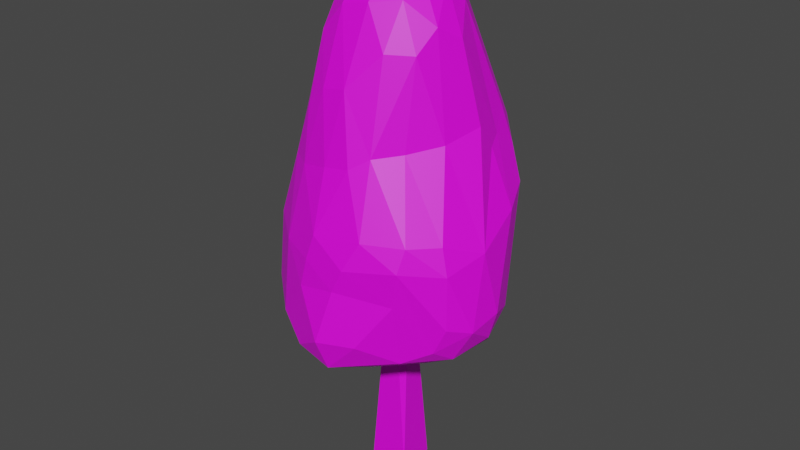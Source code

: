 # Source: tree3.blend  (saved by Blender 2.93.21; exported with 4.5.12 LTS)
import bpy
from mathutils import Matrix  # noqa: F401  (used for matrix-valued properties, if any)

bpy.ops.wm.read_factory_settings(use_empty=True)
scene = bpy.context.scene
scene.name = 'Scene'

# ---- collections
col_collection = bpy.data.collections.new('Collection'); scene.collection.children.link(col_collection)

# ---- images (referenced by path relative to the original .blend; pixels are not part of the script)
import os
ASSET_DIR = os.environ.get("B2B_ASSET_DIR", "")  # directory of the original .blend (textures are referenced by path, not embedded)
HERE = os.path.dirname(os.path.abspath(__file__))  # packed textures are extracted next to this script under _unpacked/

def load_image(name, relpath, width, height, colorspace="sRGB"):
    """Load a texture the original file referenced (path relative to the .blend, or extracted next to this script)."""
    p = next((c for c in (os.path.join(HERE, relpath), os.path.join(ASSET_DIR, relpath)) if relpath and os.path.exists(c)), "")
    if p:
        img = bpy.data.images.load(p, check_existing=True)
        img.name = name
    else:  # same state as the original file: an image datablock whose file is absent (Cycles renders it pink)
        img = bpy.data.images.new(name, width, height)
        img.source = "FILE"
        img.filepath = "//" + (relpath or name)
    img.colorspace_settings.name = colorspace
    return img
img_imphenziapalette01_png = load_image('ImphenziaPalette01.png', 'ImphenziaPalette01.png', 1024, 1024, 'sRGB')

# ---- materials (node trees are filled in below, after node groups)
mat_material_001 = bpy.data.materials.new('Material.001')
mat_material_001.use_transparent_shadow = False

# ---- material node trees
mat_material_001.use_nodes = True; mat_material_001.node_tree.nodes.clear()
_N = mat_material_001.node_tree.nodes; _L = mat_material_001.node_tree.links
n0 = _N.new('ShaderNodeBsdfPrincipled'); n0.name = 'Principled BSDF'; n0.location = (107, 276)
n0.distribution = 'GGX'
n0.subsurface_method = 'BURLEY'
n0.inputs[3].default_value = 1.45
n0.inputs[27].default_value = (0.0, 0.0, 0.0, 1.0)
n0.inputs[28].default_value = 1.0
n1 = _N.new('ShaderNodeOutputMaterial'); n1.name = 'Material Output'; n1.location = (397, 276)
n2 = _N.new('ShaderNodeTexImage'); n2.name = 'Image Texture'; n2.location = (-313, 176)
n2.image = img_imphenziapalette01_png
n2.interpolation = 'Closest'
_L.new(n0.outputs[0], n1.inputs[0])
_L.new(n2.outputs[0], n0.inputs[0])
n1.is_active_output = True

# ---- world
world_world = bpy.data.worlds.new('World'); scene.world = world_world
world_world.use_nodes = True; world_world.node_tree.nodes.clear()
_N = world_world.node_tree.nodes; _L = world_world.node_tree.links
n0 = _N.new('ShaderNodeOutputWorld'); n0.name = 'World Output'; n0.location = (300, 300)
n1 = _N.new('ShaderNodeBackground'); n1.name = 'Background'; n1.location = (10, 300)
n1.inputs[0].default_value = (0.05088, 0.05088, 0.05088, 1.0)
_L.new(n1.outputs[0], n0.inputs[0])
n0.is_active_output = True
world_world.color = (0.05088, 0.05088, 0.05088)
world_world.use_sun_shadow = False
world_world.sun_shadow_jitter_overblur = 0.0

# ---- meshes
me_icosphere = bpy.data.meshes.new('Icosphere')
me_icosphere.from_pydata([(0.1701, 0.1645, -1.38), (1.008, -0.4887, -0.9933), (-0.3141, 0.7326, -1.295), (0.9396, -0.6894, -0.8643), (0.9141, 0.5695, 0.3189), (1.064, 0.2323, 0.2132), (1.051, -0.6559, -0.6088), (0.7697, -0.8617, 0.1651), (-0.5359, -1.002, -0.845), (-0.6194, -0.6727, 0.5944), (-1.071, 0.5436, -0.124), (-0.5446, 1.03, -0.8045), (0.1448, 0.8927, 0.8428), (-0.04641, -0.1071, 2.482), (0.1476, -0.2243, 2.36), (0.07534, -0.4932, 2.021), (0.3038, -0.5797, 1.657), (0.333, -0.784, 0.8176), (0.8195, 0.06784, 0.971), (0.6551, 0.003935, 1.719), (0.4423, 0.05661, 2.153), (0.2628, -0.1028, 2.356), (0.1488, 0.03702, 2.476), (-0.117, -0.2791, 2.353), (-0.07646, 0.1031, 2.488), (0.1288, 0.4944, 2.053), (0.1365, 0.7544, 1.466), (0.1854, 0.2393, 2.346), (0.5009, 0.2363, 1.971), (0.3429, 0.4944, 1.89), (0.7594, 0.3984, 0.7928), (0.6727, 0.5815, 0.9827), (-0.05836, 0.3022, 2.326), (-0.3979, 0.1828, 2.187), (-0.253, 0.4305, 2.071), (-0.07706, 0.7218, 1.592), (-0.5328, 0.5341, 1.525), (-0.3388, 0.7116, 1.38), (-0.2497, -0.02632, 2.419), (-0.4215, -0.2196, 2.136), (-0.5704, 0.01812, 1.942), (-0.7008, -0.1553, 1.589), (-0.7048, 0.2351, 1.546), (-0.6168, -0.5029, 1.044), (-0.7242, -0.2249, 1.003), (-0.7835, 0.3509, 1.128), (-0.8078, 0.07277, 1.032), (-0.1893, -0.5084, 1.973), (-0.4204, -0.5007, 1.715), (-0.2079, -0.7497, 1.299), (0.03842, -0.7627, 1.349), (0.3231, -0.3567, 2.056), (0.5664, -0.2144, 1.844), (0.5132, -0.4176, 1.643), (0.7534, 0.6573, 0.6243), (0.6102, 0.7598, 0.8364), (0.7295, 0.7288, -0.2271), (0.5812, 0.9331, 0.1537), (0.4407, 0.964, 0.4467), (-0.2201, 0.869, 0.7983), (-0.2337, 1.143, -0.1338), (-0.6957, 0.9305, 0.05107), (-0.578, 0.7421, 0.6319), (-0.6612, 0.5699, 1.066), (-0.8267, 0.9704, -0.5049), (-0.9489, 0.2146, 0.4686), (-0.9615, -0.1127, 0.3819), (-1.141, -0.04326, -0.3195), (-0.8371, -0.4286, 0.4778), (-1.103, -0.3499, -0.3126), (-0.4168, -0.709, 1.11), (-0.4808, -0.9698, -0.09999), (-0.394, -0.8187, 0.5926), (-0.04842, -1.095, 0.1224), (-0.08722, -0.8922, 0.6683), (0.1692, -0.8836, 0.7118), (-0.1951, -1.124, -0.4063), (-0.1252, -1.118, -0.128), (0.5238, -0.5696, 0.841), (0.9678, -0.6184, 0.1499), (1.043, -0.6482, -0.0975), (0.7237, -0.2918, 0.8881), (1.145, -0.2631, 0.01224), (0.07321, 1.089, 0.2252), (0.2799, 1.092, -0.1598), (0.03554, 1.157, -0.1976), (-0.05751, 1.128, -0.5669), (-0.8348, 0.4944, 0.5842), (-1.008, 0.7768, -0.276), (-1.109, 0.5332, -0.4576), (-1.055, 0.6107, -0.6997), (-0.8798, 0.7902, -0.833), (-0.9697, 0.478, -0.9153), (-0.859, -0.653, -0.06761), (-1.133, -0.2553, -0.6518), (-0.897, -0.6875, -0.7398), (-1.06, -0.4273, -0.7993), (-1.055, -0.2562, -0.9178), (-0.8192, -0.6838, -1.042), (0.4252, -1.042, 0.1749), (0.7464, -0.9498, -0.047), (0.2997, -1.134, -0.09109), (0.196, -1.15, -0.3223), (0.6913, -0.9381, -0.3929), (0.07574, -1.25, -0.8275), (0.4025, -1.106, -0.828), (0.8255, 0.2348, 0.7377), (1.209, -0.1339, -0.6097), (1.184, -0.451, -0.6748), (1.075, 0.187, -0.7298), (0.7844, 0.6143, -0.7154), (1.152, -0.169, -0.8647), (1.056, -0.03962, -0.9839), (0.8436, 0.4116, -0.9622), (0.4981, 0.8006, -0.8858), (0.4241, 0.7121, -1.087), (0.3835, 0.384, -1.329), (-0.01815, 0.7604, -1.259), (-0.1477, 0.9154, -1.122), (-0.3215, 0.9781, -1.015), (-0.5197, 0.8518, -1.121), (-0.5969, 0.6565, -1.223), (-0.4575, 0.4614, -1.351), (-0.7561, 0.3051, -1.201), (-0.4527, 0.07927, -1.354), (-0.7163, 0.02214, -1.257), (-0.9553, -0.3401, -1.097), (-0.7357, -0.4892, -1.253), (-0.3643, -0.5518, -1.353), (-0.4824, -0.8167, -1.236), (-0.1513, -0.8498, -1.32), (0.1501, -0.5393, -1.318), (-0.24, -1.128, -1.035), (0.8361, 0.1095, -1.147), (0.6516, 0.2257, -1.231), (0.8027, -0.06814, -1.195), (0.4559, 0.04465, -1.338), (0.6674, -0.2249, -1.232), (0.1139, -1.14, -1.131), (0.2829, -0.726, -1.264), (0.6961, -0.8369, -0.9956), (0.772, -0.5885, -1.085), (0.1887, 0.2074, -2.822), (0.1115, -0.006352, -0.3326), (-0.211, 0.1958, -2.822), (-0.0006095, 0.1135, -0.3326), (-0.1859, -0.206, -2.822), (-0.1125, 0.01718, -0.3327), (0.2074, -0.1887, -2.822), (0.001318, -0.1178, -0.3318)], [], [(8, 132, 76), (113, 114, 110), (22, 27, 24), (21, 20, 22), (20, 27, 22), (20, 28, 27), (29, 25, 27), (28, 29, 27), (19, 28, 20), (29, 26, 25), (18, 30, 19), (19, 30, 28), (30, 31, 28), (28, 31, 29), (29, 55, 26), (18, 106, 30), (55, 58, 26), (31, 55, 29), (22, 24, 13), (27, 32, 24), (24, 33, 38), (27, 25, 32), (32, 34, 24), (24, 34, 33), (25, 34, 32), (25, 35, 34), (34, 36, 33), (26, 35, 25), (35, 37, 34), (37, 36, 34), (37, 63, 36), (36, 42, 33), (24, 38, 13), (38, 23, 13), (38, 39, 23), (33, 40, 38), (40, 39, 38), (40, 41, 39), (33, 42, 40), (41, 43, 39), (39, 43, 48), (42, 41, 40), (44, 43, 41), (36, 45, 42), (42, 46, 41), (36, 63, 45), (45, 46, 42), (23, 14, 13), (23, 15, 14), (39, 47, 23), (47, 15, 23), (39, 48, 47), (15, 50, 16), (48, 49, 47), (47, 50, 15), (49, 50, 47), (43, 70, 48), (48, 70, 49), (50, 17, 16), (13, 14, 22), (14, 21, 22), (15, 51, 14), (14, 51, 21), (51, 52, 21), (52, 20, 21), (16, 51, 15), (52, 19, 20), (16, 53, 51), (53, 52, 51), (52, 18, 19), (78, 81, 53), (53, 81, 52), (16, 17, 53), (17, 78, 53), (81, 18, 52), (5, 30, 106), (110, 56, 109), (5, 4, 30), (54, 31, 30), (4, 54, 30), (54, 55, 31), (109, 56, 4), (4, 57, 54), (56, 57, 4), (54, 57, 55), (57, 58, 55), (12, 26, 58), (85, 60, 83), (12, 35, 26), (59, 35, 12), (83, 59, 12), (59, 37, 35), (60, 59, 83), (60, 61, 59), (59, 62, 37), (61, 62, 59), (62, 63, 37), (86, 11, 60), (11, 64, 60), (60, 64, 61), (62, 87, 63), (10, 65, 87), (89, 67, 10), (87, 45, 63), (87, 65, 45), (65, 46, 45), (65, 66, 46), (46, 44, 41), (66, 44, 46), (10, 67, 65), (67, 66, 65), (90, 94, 89), (66, 68, 44), (94, 67, 89), (67, 69, 66), (68, 43, 44), (66, 69, 68), (93, 71, 9), (9, 70, 43), (72, 70, 9), (71, 72, 9), (72, 49, 70), (72, 74, 49), (71, 73, 72), (73, 74, 72), (74, 50, 49), (74, 75, 50), (8, 76, 71), (76, 77, 71), (71, 77, 73), (73, 75, 74), (75, 17, 50), (7, 78, 17), (7, 79, 78), (100, 80, 7), (80, 79, 7), (6, 80, 100), (79, 81, 78), (80, 82, 79), (79, 82, 81), (6, 108, 80), (82, 18, 81), (58, 83, 12), (57, 84, 58), (58, 84, 83), (84, 85, 83), (56, 84, 57), (85, 86, 60), (110, 84, 56), (114, 86, 84), (84, 86, 85), (110, 114, 84), (86, 119, 11), (62, 61, 87), (61, 88, 87), (88, 10, 87), (61, 64, 88), (88, 89, 10), (64, 90, 88), (88, 90, 89), (11, 91, 64), (91, 90, 64), (91, 92, 90), (11, 120, 91), (120, 121, 91), (91, 121, 92), (90, 97, 94), (68, 9, 43), (68, 93, 9), (68, 69, 93), (67, 94, 69), (69, 95, 93), (93, 95, 71), (94, 96, 69), (96, 95, 69), (95, 8, 71), (97, 96, 94), (96, 98, 95), (98, 8, 95), (90, 92, 97), (97, 126, 96), (96, 126, 98), (75, 99, 17), (99, 7, 17), (73, 99, 75), (99, 100, 7), (73, 101, 99), (99, 101, 100), (77, 101, 73), (77, 102, 101), (102, 103, 101), (101, 103, 100), (77, 76, 102), (76, 104, 102), (103, 3, 100), (104, 105, 102), (102, 105, 103), (100, 3, 6), (76, 132, 104), (105, 140, 103), (103, 140, 3), (82, 106, 18), (82, 5, 106), (5, 109, 4), (82, 107, 5), (80, 108, 82), (108, 107, 82), (107, 109, 5), (142, 148, 146, 144), (108, 111, 107), (111, 109, 107), (3, 108, 6), (111, 112, 109), (109, 113, 110), (3, 1, 108), (108, 1, 111), (1, 112, 111), (134, 115, 113), (113, 115, 114), (134, 116, 115), (116, 117, 115), (115, 118, 114), (114, 118, 86), (117, 118, 115), (136, 2, 116), (136, 0, 2), (118, 119, 86), (116, 2, 117), (117, 2, 118), (119, 120, 11), (118, 120, 119), (118, 2, 120), (2, 121, 120), (0, 122, 2), (2, 122, 121), (122, 123, 121), (123, 92, 121), (0, 124, 122), (124, 125, 122), (122, 125, 123), (123, 126, 92), (92, 126, 97), (123, 125, 126), (125, 127, 126), (124, 127, 125), (127, 98, 126), (124, 128, 127), (127, 129, 98), (128, 129, 127), (128, 130, 129), (129, 8, 98), (0, 131, 124), (124, 131, 128), (129, 132, 8), (131, 130, 128), (130, 132, 129), (109, 112, 113), (113, 133, 134), (112, 133, 113), (133, 135, 134), (112, 135, 133), (135, 136, 134), (134, 136, 116), (1, 135, 112), (137, 136, 135), (1, 141, 135), (141, 137, 135), (137, 139, 136), (139, 131, 136), (131, 0, 136), (130, 138, 132), (131, 139, 130), (138, 104, 132), (104, 138, 105), (130, 139, 138), (138, 140, 105), (139, 141, 138), (141, 140, 138), (139, 137, 141), (141, 1, 140), (140, 1, 3), (145, 142, 144), (142, 145, 143), (143, 148, 142), (144, 147, 145), (147, 144, 146), (148, 143, 149), (149, 146, 148), (147, 149, 143, 145), (149, 147, 146)])
_uv = me_icosphere.uv_layers.new(name='UVMap')
_uv.uv.foreach_set('vector', [0.9347, 0.8306, 0.9347, 0.8306, 0.9347, 0.8306, 0.9347, 0.8306, 0.9347, 0.8306, 0.9347, 0.8306, 0.9347, 0.8306, 0.9347, 0.8306, 0.9347, 0.8306, 0.9347, 0.8306, 0.9347, 0.8306, 0.9347, 0.8306, 0.9347, 0.8306, 0.9347, 0.8306, 0.9347, 0.8306, 0.9347, 0.8306, 0.9347, 0.8306, 0.9347, 0.8306, 0.9347, 0.8306, 0.9347, 0.8306, 0.9347, 0.8306, 0.9347, 0.8306, 0.9347, 0.8306, 0.9347, 0.8306, 0.9347, 0.8306, 0.9347, 0.8306, 0.9347, 0.8306, 0.9347, 0.8306, 0.9347, 0.8306, 0.9347, 0.8306, 0.9347, 0.8306, 0.9347, 0.8306, 0.9347, 0.8306, 0.9347, 0.8306, 0.9347, 0.8306, 0.9347, 0.8306, 0.9347, 0.8306, 0.9347, 0.8306, 0.9347, 0.8306, 0.9347, 0.8306, 0.9347, 0.8306, 0.9347, 0.8306, 0.9347, 0.8306, 0.9347, 0.8306, 0.9347, 0.8306, 0.9347, 0.8306, 0.9347, 0.8306, 0.9347, 0.8306, 0.9347, 0.8306, 0.9347, 0.8306, 0.9347, 0.8306, 0.9347, 0.8306, 0.9347, 0.8306, 0.9347, 0.8306, 0.9347, 0.8306, 0.9347, 0.8306, 0.9347, 0.8306, 0.9347, 0.8306, 0.9347, 0.8306, 0.9347, 0.8306, 0.9347, 0.8306, 0.9347, 0.8306, 0.9347, 0.8306, 0.9347, 0.8306, 0.9347, 0.8306, 0.9347, 0.8306, 0.9347, 0.8306, 0.9347, 0.8306, 0.9347, 0.8306, 0.9347, 0.8306, 0.9347, 0.8306, 0.9347, 0.8306, 0.9347, 0.8306, 0.9347, 0.8306, 0.9347, 0.8306, 0.9347, 0.8306, 0.9347, 0.8306, 0.9347, 0.8306, 0.9347, 0.8306, 0.9347, 0.8306, 0.9347, 0.8306, 0.9347, 0.8306, 0.9347, 0.8306, 0.9347, 0.8306, 0.9347, 0.8306, 0.9347, 0.8306, 0.9347, 0.8306, 0.9347, 0.8306, 0.9347, 0.8306, 0.9347, 0.8306, 0.9347, 0.8306, 0.9347, 0.8306, 0.9347, 0.8306, 0.9347, 0.8306, 0.9347, 0.8306, 0.9347, 0.8306, 0.9347, 0.8306, 0.9347, 0.8306, 0.9347, 0.8306, 0.9347, 0.8306, 0.9347, 0.8306, 0.9347, 0.8306, 0.9347, 0.8306, 0.9347, 0.8306, 0.9347, 0.8306, 0.9347, 0.8306, 0.9347, 0.8306, 0.9347, 0.8306, 0.9347, 0.8306, 0.9347, 0.8306, 0.9347, 0.8306, 0.9347, 0.8306, 0.9347, 0.8306, 0.9347, 0.8306, 0.9347, 0.8306, 0.9347, 0.8306, 0.9347, 0.8306, 0.9347, 0.8306, 0.9347, 0.8306, 0.9347, 0.8306, 0.9347, 0.8306, 0.9347, 0.8306, 0.9347, 0.8306, 0.9347, 0.8306, 0.9347, 0.8306, 0.9347, 0.8306, 0.9347, 0.8306, 0.9347, 0.8306, 0.9347, 0.8306, 0.9347, 0.8306, 0.9347, 0.8306, 0.9347, 0.8306, 0.9347, 0.8306, 0.9347, 0.8306, 0.9347, 0.8306, 0.9347, 0.8306, 0.9347, 0.8306, 0.9347, 0.8306, 0.9347, 0.8306, 0.9347, 0.8306, 0.9347, 0.8306, 0.9347, 0.8306, 0.9347, 0.8306, 0.9347, 0.8306, 0.9347, 0.8306, 0.9347, 0.8306, 0.9347, 0.8306, 0.9347, 0.8306, 0.9347, 0.8306, 0.9347, 0.8306, 0.9347, 0.8306, 0.9347, 0.8306, 0.9347, 0.8306, 0.9347, 0.8306, 0.9347, 0.8306, 0.9347, 0.8306, 0.9347, 0.8306, 0.9347, 0.8306, 0.9347, 0.8306, 0.9347, 0.8306, 0.9347, 0.8306, 0.9347, 0.8306, 0.9347, 0.8306, 0.9347, 0.8306, 0.9347, 0.8306, 0.9347, 0.8306, 0.9347, 0.8306, 0.9347, 0.8306, 0.9347, 0.8306, 0.9347, 0.8306, 0.9347, 0.8306, 0.9347, 0.8306, 0.9347, 0.8306, 0.9347, 0.8306, 0.9347, 0.8306, 0.9347, 0.8306, 0.9347, 0.8306, 0.9347, 0.8306, 0.9347, 0.8306, 0.9347, 0.8306, 0.9347, 0.8306, 0.9347, 0.8306, 0.9347, 0.8306, 0.9347, 0.8306, 0.9347, 0.8306, 0.9347, 0.8306, 0.9347, 0.8306, 0.9347, 0.8306, 0.9347, 0.8306, 0.9347, 0.8306, 0.9347, 0.8306, 0.9347, 0.8306, 0.9347, 0.8306, 0.9347, 0.8306, 0.9347, 0.8306, 0.9347, 0.8306, 0.9347, 0.8306, 0.9347, 0.8306, 0.9347, 0.8306, 0.9347, 0.8306, 0.9347, 0.8306, 0.9347, 0.8306, 0.9347, 0.8306, 0.9347, 0.8306, 0.9347, 0.8306, 0.9347, 0.8306, 0.9347, 0.8306, 0.9347, 0.8306, 0.9347, 0.8306, 0.9347, 0.8306, 0.9347, 0.8306, 0.9347, 0.8306, 0.9347, 0.8306, 0.9347, 0.8306, 0.9347, 0.8306, 0.9347, 0.8306, 0.9347, 0.8306, 0.9347, 0.8306, 0.9347, 0.8306, 0.9347, 0.8306, 0.9347, 0.8306, 0.9347, 0.8306, 0.9347, 0.8306, 0.9347, 0.8306, 0.9347, 0.8306, 0.9347, 0.8306, 0.9347, 0.8306, 0.9347, 0.8306, 0.9347, 0.8306, 0.9347, 0.8306, 0.9347, 0.8306, 0.9347, 0.8306, 0.9347, 0.8306, 0.9347, 0.8306, 0.9347, 0.8306, 0.9347, 0.8306, 0.9347, 0.8306, 0.9347, 0.8306, 0.9347, 0.8306, 0.9347, 0.8306, 0.9347, 0.8306, 0.9347, 0.8306, 0.9347, 0.8306, 0.9347, 0.8306, 0.9347, 0.8306, 0.9347, 0.8306, 0.9347, 0.8306, 0.9347, 0.8306, 0.9347, 0.8306, 0.9347, 0.8306, 0.9347, 0.8306, 0.9347, 0.8306, 0.9347, 0.8306, 0.9347, 0.8306, 0.9347, 0.8306, 0.9347, 0.8306, 0.9347, 0.8306, 0.9347, 0.8306, 0.9347, 0.8306, 0.9347, 0.8306, 0.9347, 0.8306, 0.9347, 0.8306, 0.9347, 0.8306, 0.9347, 0.8306, 0.9347, 0.8306, 0.9347, 0.8306, 0.9347, 0.8306, 0.9347, 0.8306, 0.9347, 0.8306, 0.9347, 0.8306, 0.9347, 0.8306, 0.9347, 0.8306, 0.9347, 0.8306, 0.9347, 0.8306, 0.9347, 0.8306, 0.9347, 0.8306, 0.9347, 0.8306, 0.9347, 0.8306, 0.9347, 0.8306, 0.9347, 0.8306, 0.9347, 0.8306, 0.9347, 0.8306, 0.9347, 0.8306, 0.9347, 0.8306, 0.9347, 0.8306, 0.9347, 0.8306, 0.9347, 0.8306, 0.9347, 0.8306, 0.9347, 0.8306, 0.9347, 0.8306, 0.9347, 0.8306, 0.9347, 0.8306, 0.9347, 0.8306, 0.9347, 0.8306, 0.9347, 0.8306, 0.9347, 0.8306, 0.9347, 0.8306, 0.9347, 0.8306, 0.9347, 0.8306, 0.9347, 0.8306, 0.9347, 0.8306, 0.9347, 0.8306, 0.9347, 0.8306, 0.9347, 0.8306, 0.9347, 0.8306, 0.9347, 0.8306, 0.9347, 0.8306, 0.9347, 0.8306, 0.9347, 0.8306, 0.9347, 0.8306, 0.9347, 0.8306, 0.9347, 0.8306, 0.9347, 0.8306, 0.9347, 0.8306, 0.9347, 0.8306, 0.9347, 0.8306, 0.9347, 0.8306, 0.9347, 0.8306, 0.9347, 0.8306, 0.9347, 0.8306, 0.9347, 0.8306, 0.9347, 0.8306, 0.9347, 0.8306, 0.9347, 0.8306, 0.9347, 0.8306, 0.9347, 0.8306, 0.9347, 0.8306, 0.9347, 0.8306, 0.9347, 0.8306, 0.9347, 0.8306, 0.9347, 0.8306, 0.9347, 0.8306, 0.9347, 0.8306, 0.9347, 0.8306, 0.9347, 0.8306, 0.9347, 0.8306, 0.9347, 0.8306, 0.9347, 0.8306, 0.9347, 0.8306, 0.9347, 0.8306, 0.9347, 0.8306, 0.9347, 0.8306, 0.9347, 0.8306, 0.9347, 0.8306, 0.9347, 0.8306, 0.9347, 0.8306, 0.9347, 0.8306, 0.9347, 0.8306, 0.9347, 0.8306, 0.9347, 0.8306, 0.9347, 0.8306, 0.9347, 0.8306, 0.9347, 0.8306, 0.9347, 0.8306, 0.9347, 0.8306, 0.9347, 0.8306, 0.9347, 0.8306, 0.9347, 0.8306, 0.9347, 0.8306, 0.9347, 0.8306, 0.9347, 0.8306, 0.9347, 0.8306, 0.9347, 0.8306, 0.9347, 0.8306, 0.9347, 0.8306, 0.9347, 0.8306, 0.9347, 0.8306, 0.9347, 0.8306, 0.9347, 0.8306, 0.9347, 0.8306, 0.9347, 0.8306, 0.9347, 0.8306, 0.9347, 0.8306, 0.9347, 0.8306, 0.9347, 0.8306, 0.9347, 0.8306, 0.9347, 0.8306, 0.9347, 0.8306, 0.9347, 0.8306, 0.9347, 0.8306, 0.9347, 0.8306, 0.9347, 0.8306, 0.9347, 0.8306, 0.9347, 0.8306, 0.9347, 0.8306, 0.9347, 0.8306, 0.9347, 0.8306, 0.9347, 0.8306, 0.9347, 0.8306, 0.9347, 0.8306, 0.9347, 0.8306, 0.9347, 0.8306, 0.9347, 0.8306, 0.9347, 0.8306, 0.9347, 0.8306, 0.9347, 0.8306, 0.9347, 0.8306, 0.9347, 0.8306, 0.9347, 0.8306, 0.9347, 0.8306, 0.9347, 0.8306, 0.9347, 0.8306, 0.9347, 0.8306, 0.9347, 0.8306, 0.9347, 0.8306, 0.9347, 0.8306, 0.9347, 0.8306, 0.9347, 0.8306, 0.9347, 0.8306, 0.9347, 0.8306, 0.9347, 0.8306, 0.9347, 0.8306, 0.9347, 0.8306, 0.9347, 0.8306, 0.9347, 0.8306, 0.9347, 0.8306, 0.9347, 0.8306, 0.9347, 0.8306, 0.9347, 0.8306, 0.9347, 0.8306, 0.9347, 0.8306, 0.9347, 0.8306, 0.9347, 0.8306, 0.9347, 0.8306, 0.9347, 0.8306, 0.9347, 0.8306, 0.9347, 0.8306, 0.9347, 0.8306, 0.9347, 0.8306, 0.9347, 0.8306, 0.9347, 0.8306, 0.9347, 0.8306, 0.9347, 0.8306, 0.9347, 0.8306, 0.9347, 0.8306, 0.9347, 0.8306, 0.9347, 0.8306, 0.9347, 0.8306, 0.9347, 0.8306, 0.9347, 0.8306, 0.9347, 0.8306, 0.9347, 0.8306, 0.9347, 0.8306, 0.9347, 0.8306, 0.9347, 0.8306, 0.9347, 0.8306, 0.9347, 0.8306, 0.9347, 0.8306, 0.9347, 0.8306, 0.9347, 0.8306, 0.9347, 0.8306, 0.9347, 0.8306, 0.9347, 0.8306, 0.9347, 0.8306, 0.9347, 0.8306, 0.9347, 0.8306, 0.9347, 0.8306, 0.9347, 0.8306, 0.9347, 0.8306, 0.9347, 0.8306, 0.9347, 0.8306, 0.9347, 0.8306, 0.9347, 0.8306, 0.9347, 0.8306, 0.9347, 0.8306, 0.9347, 0.8306, 0.9347, 0.8306, 0.9347, 0.8306, 0.9347, 0.8306, 0.9347, 0.8306, 0.9347, 0.8306, 0.9347, 0.8306, 0.9347, 0.8306, 0.9347, 0.8306, 0.9347, 0.8306, 0.9347, 0.8306, 0.9347, 0.8306, 0.9347, 0.8306, 0.9347, 0.8306, 0.9347, 0.8306, 0.9347, 0.8306, 0.9347, 0.8306, 0.9347, 0.8306, 0.9347, 0.8306, 0.9347, 0.8306, 0.9347, 0.8306, 0.9347, 0.8306, 0.9347, 0.8306, 0.9347, 0.8306, 0.9347, 0.8306, 0.9347, 0.8306, 0.9347, 0.8306, 0.9347, 0.8306, 0.9347, 0.8306, 0.9347, 0.8306, 0.9347, 0.8306, 0.9347, 0.8306, 0.9347, 0.8306, 0.9347, 0.8306, 0.9347, 0.8306, 0.9347, 0.8306, 0.9347, 0.8306, 0.9347, 0.8306, 0.9347, 0.8306, 0.9347, 0.8306, 0.9347, 0.8306, 0.9347, 0.8306, 0.9347, 0.8306, 0.9347, 0.8306, 0.9347, 0.8306, 0.9347, 0.8306, 0.9347, 0.8306, 0.9347, 0.8306, 0.9347, 0.8306, 0.9347, 0.8306, 0.9347, 0.8306, 0.9347, 0.8306, 0.9347, 0.8306, 0.9347, 0.8306, 0.9347, 0.8306, 0.9347, 0.8306, 0.9347, 0.8306, 0.9347, 0.8306, 0.9347, 0.8306, 0.9347, 0.8306, 0.9347, 0.8306, 0.9347, 0.8306, 0.9347, 0.8306, 0.9347, 0.8306, 0.9347, 0.8306, 0.9347, 0.8306, 0.9347, 0.8306, 0.9347, 0.8306, 0.9347, 0.8306, 0.9347, 0.8306, 0.9347, 0.8306, 0.9347, 0.8306, 0.9347, 0.8306, 0.9347, 0.8306, 0.9347, 0.8306, 0.9347, 0.8306, 0.9347, 0.8306, 0.9347, 0.8306, 0.9347, 0.8306, 0.9347, 0.8306, 0.9347, 0.8306, 0.9347, 0.8306, 0.9347, 0.8306, 0.9347, 0.8306, 0.9347, 0.8306, 0.9347, 0.8306, 0.9347, 0.8306, 0.9347, 0.8306, 0.9347, 0.8306, 0.9347, 0.8306, 0.9347, 0.8306, 0.9347, 0.8306, 0.9347, 0.8306, 0.9347, 0.8306, 0.9347, 0.8306, 0.9347, 0.8306, 0.9347, 0.8306, 0.9347, 0.8306, 0.9347, 0.8306, 0.9347, 0.8306, 0.9347, 0.8306, 0.9347, 0.8306, 0.9347, 0.8306, 0.9347, 0.8306, 0.9347, 0.8306, 0.9347, 0.8306, 0.9347, 0.8306, 0.9347, 0.8306, 0.9347, 0.8306, 0.9347, 0.8306, 0.9347, 0.8306, 0.9347, 0.8306, 0.9347, 0.8306, 0.9347, 0.8306, 0.9347, 0.8306, 0.9347, 0.8306, 0.9347, 0.8306, 0.9347, 0.8306, 0.9347, 0.8306, 0.9347, 0.8306, 0.9347, 0.8306, 0.9347, 0.8306, 0.9347, 0.8306, 0.9347, 0.8306, 0.9347, 0.8306, 0.9347, 0.8306, 0.9347, 0.8306, 0.9347, 0.8306, 0.9347, 0.8306, 0.9347, 0.8306, 0.9347, 0.8306, 0.9347, 0.8306, 0.9347, 0.8306, 0.9347, 0.8306, 0.9347, 0.8306, 0.9347, 0.8306, 0.9347, 0.8306, 0.9347, 0.8306, 0.9347, 0.8306, 0.9347, 0.8306, 0.9347, 0.8306, 0.9347, 0.8306, 0.9347, 0.8306, 0.9347, 0.8306, 0.9347, 0.8306, 0.9347, 0.8306, 0.9347, 0.8306, 0.9347, 0.8306, 0.9347, 0.8306, 0.9347, 0.8306, 0.9347, 0.8306, 0.9347, 0.8306, 0.9347, 0.8306, 0.9347, 0.8306, 0.9347, 0.8306, 0.9347, 0.8306, 0.9347, 0.8306, 0.9347, 0.8306, 0.9347, 0.8306, 0.8263, 0.4449, 0.8263, 0.4449, 0.8263, 0.4449, 0.8263, 0.4449, 0.9347, 0.8306, 0.9347, 0.8306, 0.9347, 0.8306, 0.9347, 0.8306, 0.9347, 0.8306, 0.9347, 0.8306, 0.9347, 0.8306, 0.9347, 0.8306, 0.9347, 0.8306, 0.9347, 0.8306, 0.9347, 0.8306, 0.9347, 0.8306, 0.9347, 0.8306, 0.9347, 0.8306, 0.9347, 0.8306, 0.9347, 0.8306, 0.9347, 0.8306, 0.9347, 0.8306, 0.9347, 0.8306, 0.9347, 0.8306, 0.9347, 0.8306, 0.9347, 0.8306, 0.9347, 0.8306, 0.9347, 0.8306, 0.9347, 0.8306, 0.9347, 0.8306, 0.9347, 0.8306, 0.9347, 0.8306, 0.9347, 0.8306, 0.9347, 0.8306, 0.9347, 0.8306, 0.9347, 0.8306, 0.9347, 0.8306, 0.9347, 0.8306, 0.9347, 0.8306, 0.9347, 0.8306, 0.9347, 0.8306, 0.9347, 0.8306, 0.9347, 0.8306, 0.9347, 0.8306, 0.9347, 0.8306, 0.9347, 0.8306, 0.9347, 0.8306, 0.9347, 0.8306, 0.9347, 0.8306, 0.9347, 0.8306, 0.9347, 0.8306, 0.9347, 0.8306, 0.9347, 0.8306, 0.9347, 0.8306, 0.9347, 0.8306, 0.9347, 0.8306, 0.9347, 0.8306, 0.9347, 0.8306, 0.9347, 0.8306, 0.9347, 0.8306, 0.9347, 0.8306, 0.9347, 0.8306, 0.9347, 0.8306, 0.9347, 0.8306, 0.9347, 0.8306, 0.9347, 0.8306, 0.9347, 0.8306, 0.9347, 0.8306, 0.9347, 0.8306, 0.9347, 0.8306, 0.9347, 0.8306, 0.9347, 0.8306, 0.9347, 0.8306, 0.9347, 0.8306, 0.9347, 0.8306, 0.9347, 0.8306, 0.9347, 0.8306, 0.9347, 0.8306, 0.9347, 0.8306, 0.9347, 0.8306, 0.9347, 0.8306, 0.9347, 0.8306, 0.9347, 0.8306, 0.9347, 0.8306, 0.9347, 0.8306, 0.9347, 0.8306, 0.9347, 0.8306, 0.9347, 0.8306, 0.9347, 0.8306, 0.9347, 0.8306, 0.9347, 0.8306, 0.9347, 0.8306, 0.9347, 0.8306, 0.9347, 0.8306, 0.9347, 0.8306, 0.9347, 0.8306, 0.9347, 0.8306, 0.9347, 0.8306, 0.9347, 0.8306, 0.9347, 0.8306, 0.9347, 0.8306, 0.9347, 0.8306, 0.9347, 0.8306, 0.9347, 0.8306, 0.9347, 0.8306, 0.9347, 0.8306, 0.9347, 0.8306, 0.9347, 0.8306, 0.9347, 0.8306, 0.9347, 0.8306, 0.9347, 0.8306, 0.9347, 0.8306, 0.9347, 0.8306, 0.9347, 0.8306, 0.9347, 0.8306, 0.9347, 0.8306, 0.9347, 0.8306, 0.9347, 0.8306, 0.9347, 0.8306, 0.9347, 0.8306, 0.9347, 0.8306, 0.9347, 0.8306, 0.9347, 0.8306, 0.9347, 0.8306, 0.9347, 0.8306, 0.9347, 0.8306, 0.9347, 0.8306, 0.9347, 0.8306, 0.9347, 0.8306, 0.9347, 0.8306, 0.9347, 0.8306, 0.9347, 0.8306, 0.9347, 0.8306, 0.9347, 0.8306, 0.9347, 0.8306, 0.9347, 0.8306, 0.9347, 0.8306, 0.9347, 0.8306, 0.9347, 0.8306, 0.9347, 0.8306, 0.9347, 0.8306, 0.9347, 0.8306, 0.9347, 0.8306, 0.9347, 0.8306, 0.9347, 0.8306, 0.9347, 0.8306, 0.9347, 0.8306, 0.9347, 0.8306, 0.9347, 0.8306, 0.9347, 0.8306, 0.9347, 0.8306, 0.9347, 0.8306, 0.9347, 0.8306, 0.9347, 0.8306, 0.9347, 0.8306, 0.9347, 0.8306, 0.9347, 0.8306, 0.9347, 0.8306, 0.9347, 0.8306, 0.9347, 0.8306, 0.9347, 0.8306, 0.9347, 0.8306, 0.9347, 0.8306, 0.9347, 0.8306, 0.9347, 0.8306, 0.9347, 0.8306, 0.9347, 0.8306, 0.9347, 0.8306, 0.9347, 0.8306, 0.9347, 0.8306, 0.9347, 0.8306, 0.9347, 0.8306, 0.9347, 0.8306, 0.9347, 0.8306, 0.9347, 0.8306, 0.9347, 0.8306, 0.9347, 0.8306, 0.9347, 0.8306, 0.9347, 0.8306, 0.9347, 0.8306, 0.9347, 0.8306, 0.9347, 0.8306, 0.9347, 0.8306, 0.9347, 0.8306, 0.9347, 0.8306, 0.9347, 0.8306, 0.9347, 0.8306, 0.9347, 0.8306, 0.9347, 0.8306, 0.9347, 0.8306, 0.9347, 0.8306, 0.9347, 0.8306, 0.9347, 0.8306, 0.9347, 0.8306, 0.9347, 0.8306, 0.9347, 0.8306, 0.9347, 0.8306, 0.9347, 0.8306, 0.9347, 0.8306, 0.9347, 0.8306, 0.9347, 0.8306, 0.9347, 0.8306, 0.9347, 0.8306, 0.9347, 0.8306, 0.9347, 0.8306, 0.9347, 0.8306, 0.9347, 0.8306, 0.9347, 0.8306, 0.9347, 0.8306, 0.9347, 0.8306, 0.9347, 0.8306, 0.9347, 0.8306, 0.9347, 0.8306, 0.9347, 0.8306, 0.9347, 0.8306, 0.9347, 0.8306, 0.9347, 0.8306, 0.9347, 0.8306, 0.9347, 0.8306, 0.9347, 0.8306, 0.8263, 0.4449, 0.8263, 0.4449, 0.8263, 0.4449, 0.8263, 0.4449, 0.8263, 0.4449, 0.8263, 0.4449, 0.8263, 0.4449, 0.8263, 0.4449, 0.8263, 0.4449, 0.8263, 0.4449, 0.8263, 0.4449, 0.8263, 0.4449, 0.8263, 0.4449, 0.8263, 0.4449, 0.8263, 0.4449, 0.8263, 0.4449, 0.8263, 0.4449, 0.8263, 0.4449, 0.8263, 0.4449, 0.8263, 0.4449, 0.8263, 0.4449, 0.8263, 0.4449, 0.8263, 0.4449, 0.8263, 0.4449, 0.8263, 0.4449, 0.8263, 0.4449, 0.8263, 0.4449, 0.8263, 0.4449])
me_icosphere.materials.append(mat_material_001)
me_icosphere.use_remesh_fix_poles = True
me_icosphere.use_remesh_preserve_attributes = False
me_icosphere.update()

# ---- objects
ob_icosphere = bpy.data.objects.new('Icosphere', me_icosphere)

# ---- transforms, parenting, visibility, modifiers, constraints
ob_icosphere.location = (0.0, 0.0, 6.163)
ob_icosphere.scale = (2.374, 2.374, 2.374)

# ---- collection membership
col_collection.objects.link(ob_icosphere)

# ---- scene / render settings (as saved in the file)
scene.frame_start = 1; scene.frame_end = 250; scene.frame_set(1)
scene.render.engine = 'BLENDER_EEVEE_NEXT'
scene.cycles.use_denoising = False
scene.cycles.samples = 128
scene.cycles.sampling_pattern = 'TABULATED_SOBOL'
scene.cycles.use_adaptive_sampling = False
scene.cycles.use_light_tree = False
scene.view_settings.view_transform = 'Filmic'
bpy.context.view_layer.update()

# ---- added for rendering (the .blend has no active camera and no usable light): camera, sun
cam_auto = bpy.data.cameras.new('AutoCamera')
cam_auto.lens = 50.0
cam_auto.sensor_width = 36.0
cam_auto.clip_end = 1000.0
ob_auto_camera = bpy.data.objects.new('AutoCamera', cam_auto)
scene.collection.objects.link(ob_auto_camera)
ob_auto_camera.location = (13.8873, -16.6785, 16.8116)
ob_auto_camera.rotation_euler = (1.09748, -7.21219e-08, 0.694738)
scene.camera = ob_auto_camera
light_auto_sun = bpy.data.lights.new('AutoSun', 'SUN')
light_auto_sun.energy = 3.0
light_auto_sun.angle = 0.0523599
ob_auto_sun = bpy.data.objects.new('AutoSun', light_auto_sun)
scene.collection.objects.link(ob_auto_sun)
ob_auto_sun.rotation_euler = (0.872665, 0.174533, 0.523599)
bpy.context.view_layer.update()
